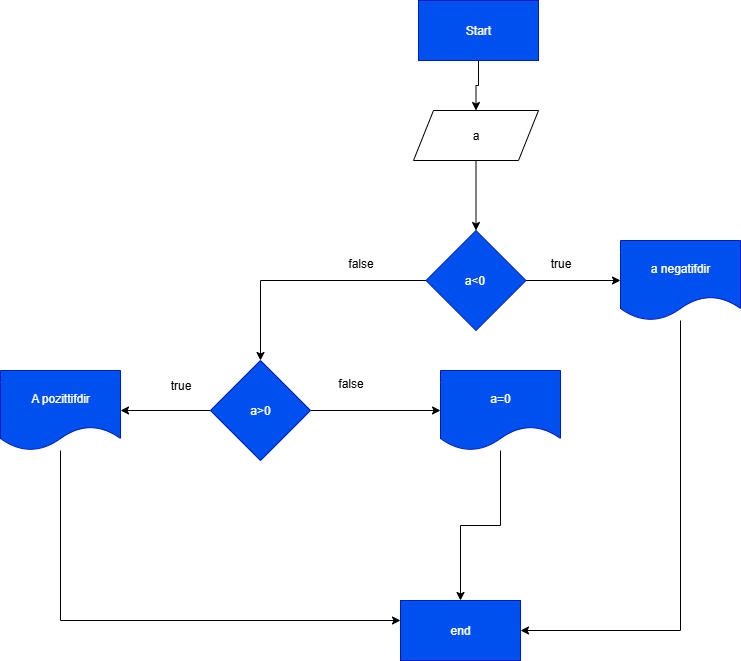

The diagram above was exported from draw.io. Its source (the exported page's mxGraphModel, read from the mxfile embedded in the PNG):
<mxGraphModel dx="2160" dy="828" grid="1" gridSize="10" guides="1" tooltips="1" connect="1" arrows="1" fold="1" page="1" pageScale="1" pageWidth="850" pageHeight="1100" background="light-dark(#FFFFFF,#000000)" math="0" shadow="0">
  <root>
    <mxCell id="0" />
    <mxCell id="1" parent="0" />
    <mxCell id="TkNF5chFgRMt1m_58Ue4-7" value="" style="edgeStyle=orthogonalEdgeStyle;rounded=0;orthogonalLoop=1;jettySize=auto;html=1;" edge="1" parent="1" source="TkNF5chFgRMt1m_58Ue4-1" target="TkNF5chFgRMt1m_58Ue4-5">
      <mxGeometry relative="1" as="geometry" />
    </mxCell>
    <mxCell id="TkNF5chFgRMt1m_58Ue4-1" value="Start" style="rounded=0;whiteSpace=wrap;html=1;fillColor=#0050ef;fontColor=#ffffff;strokeColor=#001DBC;" vertex="1" parent="1">
      <mxGeometry x="368" y="30" width="120" height="60" as="geometry" />
    </mxCell>
    <mxCell id="TkNF5chFgRMt1m_58Ue4-10" value="" style="edgeStyle=orthogonalEdgeStyle;rounded=0;orthogonalLoop=1;jettySize=auto;html=1;" edge="1" parent="1" source="TkNF5chFgRMt1m_58Ue4-2" target="TkNF5chFgRMt1m_58Ue4-9">
      <mxGeometry relative="1" as="geometry" />
    </mxCell>
    <mxCell id="TkNF5chFgRMt1m_58Ue4-14" style="edgeStyle=orthogonalEdgeStyle;rounded=0;orthogonalLoop=1;jettySize=auto;html=1;entryX=0.5;entryY=0;entryDx=0;entryDy=0;" edge="1" parent="1" source="TkNF5chFgRMt1m_58Ue4-2" target="TkNF5chFgRMt1m_58Ue4-11">
      <mxGeometry relative="1" as="geometry" />
    </mxCell>
    <mxCell id="TkNF5chFgRMt1m_58Ue4-2" value="a&amp;lt;0&amp;nbsp;" style="rhombus;whiteSpace=wrap;html=1;fillColor=#0050ef;strokeColor=#001DBC;fontColor=#ffffff;rounded=0;" vertex="1" parent="1">
      <mxGeometry x="375.5" y="260" width="100" height="100" as="geometry" />
    </mxCell>
    <mxCell id="TkNF5chFgRMt1m_58Ue4-8" style="edgeStyle=orthogonalEdgeStyle;rounded=0;orthogonalLoop=1;jettySize=auto;html=1;" edge="1" parent="1" source="TkNF5chFgRMt1m_58Ue4-5" target="TkNF5chFgRMt1m_58Ue4-2">
      <mxGeometry relative="1" as="geometry" />
    </mxCell>
    <mxCell id="TkNF5chFgRMt1m_58Ue4-5" value="a" style="shape=parallelogram;perimeter=parallelogramPerimeter;whiteSpace=wrap;html=1;fixedSize=1;fillColor=light-dark(#FFFFFF,#66B2FF);" vertex="1" parent="1">
      <mxGeometry x="363" y="140" width="125" height="50" as="geometry" />
    </mxCell>
    <mxCell id="TkNF5chFgRMt1m_58Ue4-28" style="edgeStyle=orthogonalEdgeStyle;rounded=0;orthogonalLoop=1;jettySize=auto;html=1;" edge="1" parent="1" source="TkNF5chFgRMt1m_58Ue4-9" target="TkNF5chFgRMt1m_58Ue4-25">
      <mxGeometry relative="1" as="geometry">
        <Array as="points">
          <mxPoint x="630" y="660" />
        </Array>
      </mxGeometry>
    </mxCell>
    <mxCell id="TkNF5chFgRMt1m_58Ue4-9" value="a negatifdir" style="shape=document;whiteSpace=wrap;html=1;boundedLbl=1;fillColor=#0050ef;strokeColor=#001DBC;fontColor=#ffffff;rounded=0;" vertex="1" parent="1">
      <mxGeometry x="570" y="270" width="120" height="80" as="geometry" />
    </mxCell>
    <mxCell id="TkNF5chFgRMt1m_58Ue4-19" value="" style="edgeStyle=orthogonalEdgeStyle;rounded=0;orthogonalLoop=1;jettySize=auto;html=1;" edge="1" parent="1" source="TkNF5chFgRMt1m_58Ue4-11" target="TkNF5chFgRMt1m_58Ue4-18">
      <mxGeometry relative="1" as="geometry" />
    </mxCell>
    <mxCell id="TkNF5chFgRMt1m_58Ue4-23" value="" style="edgeStyle=orthogonalEdgeStyle;rounded=0;orthogonalLoop=1;jettySize=auto;html=1;" edge="1" parent="1" source="TkNF5chFgRMt1m_58Ue4-11" target="TkNF5chFgRMt1m_58Ue4-22">
      <mxGeometry relative="1" as="geometry" />
    </mxCell>
    <mxCell id="TkNF5chFgRMt1m_58Ue4-11" value="a&amp;gt;0" style="rhombus;whiteSpace=wrap;html=1;fillColor=#0050ef;strokeColor=#001DBC;fontColor=#ffffff;rounded=0;" vertex="1" parent="1">
      <mxGeometry x="160" y="390" width="100" height="100" as="geometry" />
    </mxCell>
    <mxCell id="TkNF5chFgRMt1m_58Ue4-16" value="true" style="text;html=1;align=center;verticalAlign=middle;resizable=0;points=[];autosize=1;strokeColor=none;fillColor=none;" vertex="1" parent="1">
      <mxGeometry x="490" y="278" width="40" height="30" as="geometry" />
    </mxCell>
    <mxCell id="TkNF5chFgRMt1m_58Ue4-17" value="false" style="text;html=1;align=center;verticalAlign=middle;resizable=0;points=[];autosize=1;strokeColor=none;fillColor=none;" vertex="1" parent="1">
      <mxGeometry x="285" y="278" width="50" height="30" as="geometry" />
    </mxCell>
    <mxCell id="TkNF5chFgRMt1m_58Ue4-26" style="edgeStyle=orthogonalEdgeStyle;rounded=0;orthogonalLoop=1;jettySize=auto;html=1;" edge="1" parent="1" source="TkNF5chFgRMt1m_58Ue4-18" target="TkNF5chFgRMt1m_58Ue4-25">
      <mxGeometry relative="1" as="geometry">
        <Array as="points">
          <mxPoint x="10" y="650" />
        </Array>
      </mxGeometry>
    </mxCell>
    <mxCell id="TkNF5chFgRMt1m_58Ue4-18" value="A pozittifdir" style="shape=document;whiteSpace=wrap;html=1;boundedLbl=1;fillColor=#0050ef;strokeColor=#001DBC;fontColor=#ffffff;rounded=0;" vertex="1" parent="1">
      <mxGeometry x="-50" y="400" width="120" height="80" as="geometry" />
    </mxCell>
    <mxCell id="TkNF5chFgRMt1m_58Ue4-20" value="true" style="text;html=1;align=center;verticalAlign=middle;resizable=0;points=[];autosize=1;strokeColor=none;fillColor=none;" vertex="1" parent="1">
      <mxGeometry x="110" y="400" width="40" height="30" as="geometry" />
    </mxCell>
    <mxCell id="TkNF5chFgRMt1m_58Ue4-27" style="edgeStyle=orthogonalEdgeStyle;rounded=0;orthogonalLoop=1;jettySize=auto;html=1;" edge="1" parent="1" source="TkNF5chFgRMt1m_58Ue4-22" target="TkNF5chFgRMt1m_58Ue4-25">
      <mxGeometry relative="1" as="geometry" />
    </mxCell>
    <mxCell id="TkNF5chFgRMt1m_58Ue4-22" value="a=0" style="shape=document;whiteSpace=wrap;html=1;boundedLbl=1;fillColor=#0050ef;strokeColor=#001DBC;fontColor=#ffffff;rounded=0;" vertex="1" parent="1">
      <mxGeometry x="390" y="400" width="120" height="80" as="geometry" />
    </mxCell>
    <mxCell id="TkNF5chFgRMt1m_58Ue4-24" value="false" style="text;html=1;align=center;verticalAlign=middle;resizable=0;points=[];autosize=1;strokeColor=none;fillColor=none;" vertex="1" parent="1">
      <mxGeometry x="275" y="398" width="50" height="30" as="geometry" />
    </mxCell>
    <mxCell id="TkNF5chFgRMt1m_58Ue4-25" value="end" style="rounded=0;whiteSpace=wrap;html=1;fillColor=#0050ef;fontColor=#ffffff;strokeColor=#001DBC;" vertex="1" parent="1">
      <mxGeometry x="350" y="630" width="120" height="60" as="geometry" />
    </mxCell>
  </root>
</mxGraphModel>